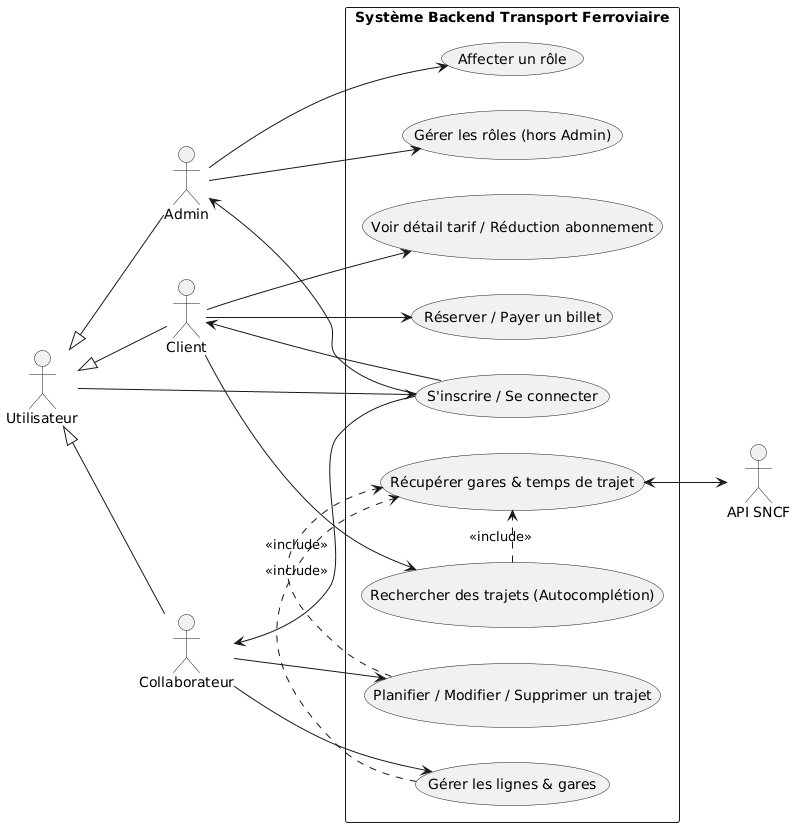

The diagram above was rendered by PlantUML. Its source (embedded in the PNG):
@startuml
left to right direction
skinparam packageStyle rectangle

actor "Utilisateur" as U
actor "Admin" as A
actor "Collaborateur" as Collab
actor "Client" as C
actor "API SNCF" as SNCF

' Héritage des acteurs selon ton schéma
U <|-- C
U <|-- Collab
U <|-- A

rectangle "Système Backend Transport Ferroviaire" {

  usecase "S'inscrire / Se connecter" as UC_Auth
  usecase "Affecter un rôle" as UC_AssignRole
  usecase "Gérer les rôles (hors Admin)" as UC_ManageRoles
  
  usecase "Rechercher des trajets (Autocomplétion)" as UC_Search
  usecase "Voir détail tarif / Réduction abonnement" as UC_Tariff
  usecase "Réserver / Payer un billet" as UC_Book
  
  usecase "Gérer les lignes & gares" as UC_ManageLines
  usecase "Planifier / Modifier / Supprimer un trajet" as UC_ManageTrips
  
  usecase "Récupérer gares & temps de trajet" as UC_SNCF_Sync
}

' Relations
U --> UC_Auth

A --> UC_AssignRole
A --> UC_ManageRoles

C --> UC_Search
C --> UC_Tariff
C --> UC_Book

Collab --> UC_ManageLines
Collab --> UC_ManageTrips

UC_Auth --> A
UC_Auth --> Collab
UC_Auth --> C

' Inclusions avec l'API SNCF
UC_ManageLines .> UC_SNCF_Sync : <<include>>
UC_ManageTrips .> UC_SNCF_Sync : <<include>>
UC_Search .> UC_SNCF_Sync : <<include>>

UC_SNCF_Sync <--> SNCF
@enduml